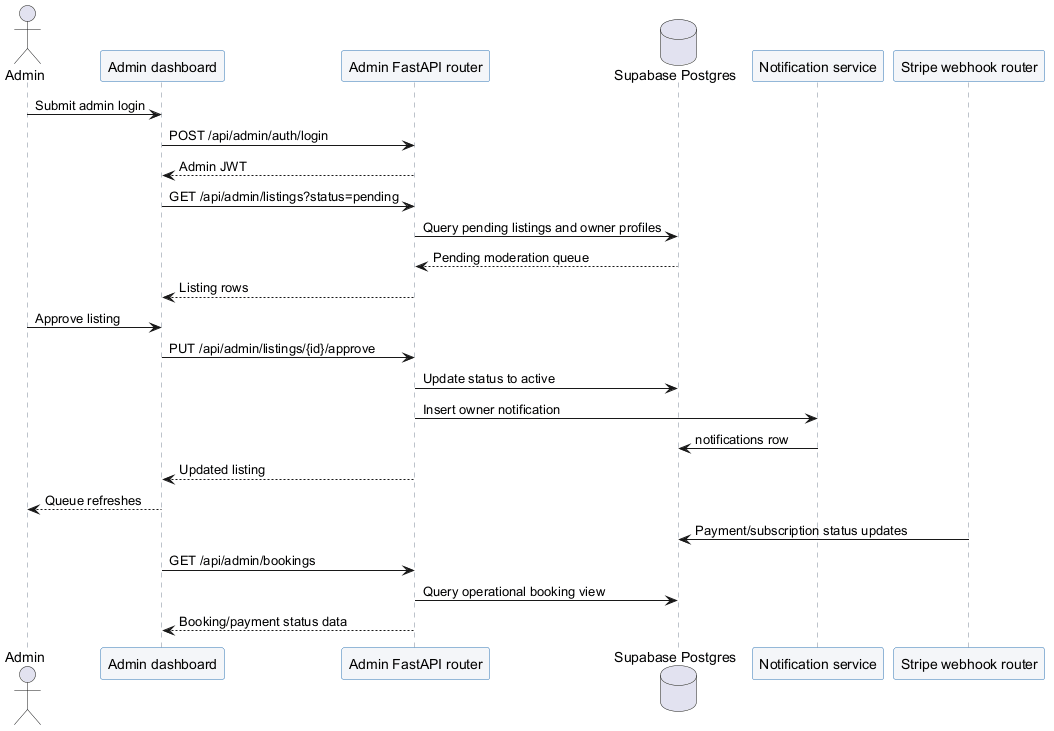

The diagram above was rendered by PlantUML. Its source (embedded in the PNG):
@startuml
' Sources: frontend/src/app/admin/login/page.tsx; frontend/src/app/admin/dashboard/page.tsx; backend/app/admin/router.py; backend/app/stripe_webhooks/router.py
skinparam backgroundColor #FFFFFF
skinparam sequence {
  ParticipantBackgroundColor #F4F6F9
  ParticipantBorderColor #2E74B5
  LifeLineBorderColor #7A8797
}
actor Admin
participant "Admin dashboard" as FE
participant "Admin FastAPI router" as API
database "Supabase Postgres" as DB
participant "Notification service" as Notify
participant "Stripe webhook router" as StripeHook

Admin -> FE: Submit admin login
FE -> API: POST /api/admin/auth/login
API --> FE: Admin JWT
FE -> API: GET /api/admin/listings?status=pending
API -> DB: Query pending listings and owner profiles
DB --> API: Pending moderation queue
API --> FE: Listing rows
Admin -> FE: Approve listing
FE -> API: PUT /api/admin/listings/{id}/approve
API -> DB: Update status to active
API -> Notify: Insert owner notification
Notify -> DB: notifications row
API --> FE: Updated listing
FE --> Admin: Queue refreshes

StripeHook -> DB: Payment/subscription status updates
FE -> API: GET /api/admin/bookings
API -> DB: Query operational booking view
API --> FE: Booking/payment status data
@enduml